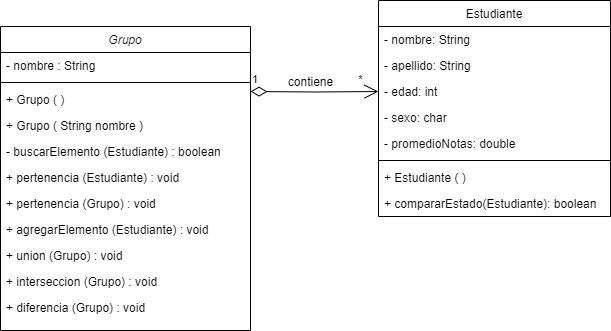

The diagram above was exported from draw.io. Its source (the exported page's mxGraphModel, read from the mxfile embedded in the PNG):
<mxGraphModel dx="1290" dy="583" grid="1" gridSize="10" guides="1" tooltips="1" connect="1" arrows="1" fold="1" page="1" pageScale="1" pageWidth="827" pageHeight="1169" math="0" shadow="0">
  <root>
    <mxCell id="WIyWlLk6GJQsqaUBKTNV-0" />
    <mxCell id="WIyWlLk6GJQsqaUBKTNV-1" parent="WIyWlLk6GJQsqaUBKTNV-0" />
    <mxCell id="zkfFHV4jXpPFQw0GAbJ--0" value="Grupo" style="swimlane;fontStyle=2;align=center;verticalAlign=top;childLayout=stackLayout;horizontal=1;startSize=26;horizontalStack=0;resizeParent=1;resizeLast=0;collapsible=1;marginBottom=0;rounded=0;shadow=0;strokeWidth=1;" parent="WIyWlLk6GJQsqaUBKTNV-1" vertex="1">
      <mxGeometry x="130" y="146" width="250" height="304" as="geometry">
        <mxRectangle x="230" y="140" width="160" height="26" as="alternateBounds" />
      </mxGeometry>
    </mxCell>
    <mxCell id="zkfFHV4jXpPFQw0GAbJ--1" value="- nombre : String " style="text;align=left;verticalAlign=top;spacingLeft=4;spacingRight=4;overflow=hidden;rotatable=0;points=[[0,0.5],[1,0.5]];portConstraint=eastwest;" parent="zkfFHV4jXpPFQw0GAbJ--0" vertex="1">
      <mxGeometry y="26" width="250" height="26" as="geometry" />
    </mxCell>
    <mxCell id="zkfFHV4jXpPFQw0GAbJ--4" value="" style="line;html=1;strokeWidth=1;align=left;verticalAlign=middle;spacingTop=-1;spacingLeft=3;spacingRight=3;rotatable=0;labelPosition=right;points=[];portConstraint=eastwest;" parent="zkfFHV4jXpPFQw0GAbJ--0" vertex="1">
      <mxGeometry y="52" width="250" height="8" as="geometry" />
    </mxCell>
    <mxCell id="zkfFHV4jXpPFQw0GAbJ--5" value="+ Grupo ( )&#10;" style="text;align=left;verticalAlign=top;spacingLeft=4;spacingRight=4;overflow=hidden;rotatable=0;points=[[0,0.5],[1,0.5]];portConstraint=eastwest;" parent="zkfFHV4jXpPFQw0GAbJ--0" vertex="1">
      <mxGeometry y="60" width="250" height="26" as="geometry" />
    </mxCell>
    <mxCell id="zkKgMuEGAqavsKeHXnsu-0" value="+ Grupo ( String nombre )" style="text;align=left;verticalAlign=top;spacingLeft=4;spacingRight=4;overflow=hidden;rotatable=0;points=[[0,0.5],[1,0.5]];portConstraint=eastwest;" vertex="1" parent="zkfFHV4jXpPFQw0GAbJ--0">
      <mxGeometry y="86" width="250" height="26" as="geometry" />
    </mxCell>
    <mxCell id="zkKgMuEGAqavsKeHXnsu-4" value="- buscarElemento (Estudiante) : boolean" style="text;align=left;verticalAlign=top;spacingLeft=4;spacingRight=4;overflow=hidden;rotatable=0;points=[[0,0.5],[1,0.5]];portConstraint=eastwest;" vertex="1" parent="zkfFHV4jXpPFQw0GAbJ--0">
      <mxGeometry y="112" width="250" height="26" as="geometry" />
    </mxCell>
    <mxCell id="zkKgMuEGAqavsKeHXnsu-5" value="+ pertenencia (Estudiante) : void" style="text;align=left;verticalAlign=top;spacingLeft=4;spacingRight=4;overflow=hidden;rotatable=0;points=[[0,0.5],[1,0.5]];portConstraint=eastwest;" vertex="1" parent="zkfFHV4jXpPFQw0GAbJ--0">
      <mxGeometry y="138" width="250" height="26" as="geometry" />
    </mxCell>
    <mxCell id="zkKgMuEGAqavsKeHXnsu-6" value="+ pertenencia (Grupo) : void" style="text;align=left;verticalAlign=top;spacingLeft=4;spacingRight=4;overflow=hidden;rotatable=0;points=[[0,0.5],[1,0.5]];portConstraint=eastwest;" vertex="1" parent="zkfFHV4jXpPFQw0GAbJ--0">
      <mxGeometry y="164" width="250" height="26" as="geometry" />
    </mxCell>
    <mxCell id="zkKgMuEGAqavsKeHXnsu-7" value="+ agregarElemento (Estudiante) : void" style="text;align=left;verticalAlign=top;spacingLeft=4;spacingRight=4;overflow=hidden;rotatable=0;points=[[0,0.5],[1,0.5]];portConstraint=eastwest;" vertex="1" parent="zkfFHV4jXpPFQw0GAbJ--0">
      <mxGeometry y="190" width="250" height="26" as="geometry" />
    </mxCell>
    <mxCell id="zkKgMuEGAqavsKeHXnsu-8" value="+ union (Grupo) : void" style="text;align=left;verticalAlign=top;spacingLeft=4;spacingRight=4;overflow=hidden;rotatable=0;points=[[0,0.5],[1,0.5]];portConstraint=eastwest;" vertex="1" parent="zkfFHV4jXpPFQw0GAbJ--0">
      <mxGeometry y="216" width="250" height="26" as="geometry" />
    </mxCell>
    <mxCell id="zkKgMuEGAqavsKeHXnsu-9" value="+ interseccion (Grupo) : void" style="text;align=left;verticalAlign=top;spacingLeft=4;spacingRight=4;overflow=hidden;rotatable=0;points=[[0,0.5],[1,0.5]];portConstraint=eastwest;" vertex="1" parent="zkfFHV4jXpPFQw0GAbJ--0">
      <mxGeometry y="242" width="250" height="26" as="geometry" />
    </mxCell>
    <mxCell id="zkKgMuEGAqavsKeHXnsu-10" value="+ diferencia (Grupo) : void" style="text;align=left;verticalAlign=top;spacingLeft=4;spacingRight=4;overflow=hidden;rotatable=0;points=[[0,0.5],[1,0.5]];portConstraint=eastwest;" vertex="1" parent="zkfFHV4jXpPFQw0GAbJ--0">
      <mxGeometry y="268" width="250" height="26" as="geometry" />
    </mxCell>
    <mxCell id="zkfFHV4jXpPFQw0GAbJ--17" value="Estudiante" style="swimlane;fontStyle=0;align=center;verticalAlign=top;childLayout=stackLayout;horizontal=1;startSize=26;horizontalStack=0;resizeParent=1;resizeLast=0;collapsible=1;marginBottom=0;rounded=0;shadow=0;strokeWidth=1;" parent="WIyWlLk6GJQsqaUBKTNV-1" vertex="1">
      <mxGeometry x="508" y="120" width="232" height="216" as="geometry">
        <mxRectangle x="550" y="140" width="160" height="26" as="alternateBounds" />
      </mxGeometry>
    </mxCell>
    <mxCell id="zkfFHV4jXpPFQw0GAbJ--18" value="- nombre: String" style="text;align=left;verticalAlign=top;spacingLeft=4;spacingRight=4;overflow=hidden;rotatable=0;points=[[0,0.5],[1,0.5]];portConstraint=eastwest;" parent="zkfFHV4jXpPFQw0GAbJ--17" vertex="1">
      <mxGeometry y="26" width="232" height="26" as="geometry" />
    </mxCell>
    <mxCell id="zkfFHV4jXpPFQw0GAbJ--19" value="- apellido: String" style="text;align=left;verticalAlign=top;spacingLeft=4;spacingRight=4;overflow=hidden;rotatable=0;points=[[0,0.5],[1,0.5]];portConstraint=eastwest;rounded=0;shadow=0;html=0;" parent="zkfFHV4jXpPFQw0GAbJ--17" vertex="1">
      <mxGeometry y="52" width="232" height="26" as="geometry" />
    </mxCell>
    <mxCell id="zkfFHV4jXpPFQw0GAbJ--20" value="- edad: int" style="text;align=left;verticalAlign=top;spacingLeft=4;spacingRight=4;overflow=hidden;rotatable=0;points=[[0,0.5],[1,0.5]];portConstraint=eastwest;rounded=0;shadow=0;html=0;" parent="zkfFHV4jXpPFQw0GAbJ--17" vertex="1">
      <mxGeometry y="78" width="232" height="26" as="geometry" />
    </mxCell>
    <mxCell id="zkfFHV4jXpPFQw0GAbJ--21" value="- sexo: char" style="text;align=left;verticalAlign=top;spacingLeft=4;spacingRight=4;overflow=hidden;rotatable=0;points=[[0,0.5],[1,0.5]];portConstraint=eastwest;rounded=0;shadow=0;html=0;" parent="zkfFHV4jXpPFQw0GAbJ--17" vertex="1">
      <mxGeometry y="104" width="232" height="26" as="geometry" />
    </mxCell>
    <mxCell id="zkfFHV4jXpPFQw0GAbJ--22" value="- promedioNotas: double" style="text;align=left;verticalAlign=top;spacingLeft=4;spacingRight=4;overflow=hidden;rotatable=0;points=[[0,0.5],[1,0.5]];portConstraint=eastwest;rounded=0;shadow=0;html=0;" parent="zkfFHV4jXpPFQw0GAbJ--17" vertex="1">
      <mxGeometry y="130" width="232" height="26" as="geometry" />
    </mxCell>
    <mxCell id="zkfFHV4jXpPFQw0GAbJ--23" value="" style="line;html=1;strokeWidth=1;align=left;verticalAlign=middle;spacingTop=-1;spacingLeft=3;spacingRight=3;rotatable=0;labelPosition=right;points=[];portConstraint=eastwest;" parent="zkfFHV4jXpPFQw0GAbJ--17" vertex="1">
      <mxGeometry y="156" width="232" height="8" as="geometry" />
    </mxCell>
    <mxCell id="zkfFHV4jXpPFQw0GAbJ--24" value="+ Estudiante ( )" style="text;align=left;verticalAlign=top;spacingLeft=4;spacingRight=4;overflow=hidden;rotatable=0;points=[[0,0.5],[1,0.5]];portConstraint=eastwest;" parent="zkfFHV4jXpPFQw0GAbJ--17" vertex="1">
      <mxGeometry y="164" width="232" height="26" as="geometry" />
    </mxCell>
    <mxCell id="zkfFHV4jXpPFQw0GAbJ--25" value="+ compararEstado(Estudiante): boolean" style="text;align=left;verticalAlign=top;spacingLeft=4;spacingRight=4;overflow=hidden;rotatable=0;points=[[0,0.5],[1,0.5]];portConstraint=eastwest;" parent="zkfFHV4jXpPFQw0GAbJ--17" vertex="1">
      <mxGeometry y="190" width="232" height="26" as="geometry" />
    </mxCell>
    <mxCell id="zkKgMuEGAqavsKeHXnsu-1" value="1" style="endArrow=open;html=1;endSize=12;startArrow=diamondThin;startSize=14;startFill=0;edgeStyle=orthogonalEdgeStyle;align=left;verticalAlign=bottom;rounded=0;entryX=0;entryY=0.5;entryDx=0;entryDy=0;exitX=1;exitY=0.5;exitDx=0;exitDy=0;" edge="1" parent="WIyWlLk6GJQsqaUBKTNV-1" target="zkfFHV4jXpPFQw0GAbJ--20">
      <mxGeometry x="-1" y="3" relative="1" as="geometry">
        <mxPoint x="380" y="211" as="sourcePoint" />
        <mxPoint x="540" y="201.5" as="targetPoint" />
      </mxGeometry>
    </mxCell>
    <mxCell id="zkKgMuEGAqavsKeHXnsu-2" value="*" style="edgeLabel;html=1;align=center;verticalAlign=middle;resizable=0;points=[];" vertex="1" connectable="0" parent="zkKgMuEGAqavsKeHXnsu-1">
      <mxGeometry x="0.6375" relative="1" as="geometry">
        <mxPoint x="5" y="-13" as="offset" />
      </mxGeometry>
    </mxCell>
    <mxCell id="zkKgMuEGAqavsKeHXnsu-3" value="contiene" style="text;html=1;align=center;verticalAlign=middle;resizable=0;points=[];autosize=1;strokeColor=none;fillColor=none;" vertex="1" parent="WIyWlLk6GJQsqaUBKTNV-1">
      <mxGeometry x="405" y="187" width="70" height="30" as="geometry" />
    </mxCell>
  </root>
</mxGraphModel>